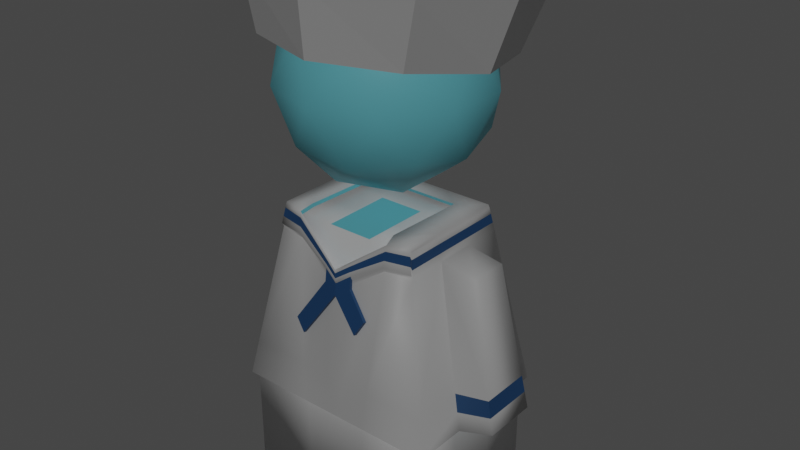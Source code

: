 # Source: sailor.blend  (saved by Blender 3.5.10; exported with 4.5.12 LTS)
import bpy
from mathutils import Matrix  # noqa: F401  (used for matrix-valued properties, if any)

bpy.ops.wm.read_factory_settings(use_empty=True)
scene = bpy.context.scene
scene.name = 'Scene'

# ---- collections
col_collection = bpy.data.collections.new('Collection'); scene.collection.children.link(col_collection)

# ---- materials (node trees are filled in below, after node groups)
mat_base = bpy.data.materials.new('Base')
mat_base.alpha_threshold = 0.0
mat_base.use_transparent_shadow = False
mat_base.roughness = 0.5
mat_base.line_color = (0.0, 0.0, 0.0, 1.0)
mat_undershirt = bpy.data.materials.new('Undershirt')
mat_undershirt.use_transparent_shadow = False
mat_overshirt = bpy.data.materials.new('Overshirt')
mat_overshirt.use_transparent_shadow = False
mat_tie = bpy.data.materials.new('Tie')
mat_tie.use_transparent_shadow = False

# ---- material node trees
mat_base.use_nodes = True; mat_base.node_tree.nodes.clear()
_N = mat_base.node_tree.nodes; _L = mat_base.node_tree.links
n0 = _N.new('ShaderNodeOutputMaterial'); n0.name = 'Material Output'; n0.location = (300, 300)
n1 = _N.new('ShaderNodeBsdfPrincipled'); n1.name = 'Principled BSDF'; n1.location = (10, 300)
n1.distribution = 'GGX'
n1.subsurface_method = 'RANDOM_WALK_SKIN'
n1.inputs[0].default_value = (0.1849, 0.6892, 0.8, 1.0)
n1.inputs[3].default_value = 1.45
n1.inputs[27].default_value = (0.0, 0.0, 0.0, 1.0)
n1.inputs[28].default_value = 1.0
_L.new(n1.outputs[0], n0.inputs[0])
n0.is_active_output = True
mat_undershirt.use_nodes = True; mat_undershirt.node_tree.nodes.clear()
_N = mat_undershirt.node_tree.nodes; _L = mat_undershirt.node_tree.links
n0 = _N.new('ShaderNodeBsdfPrincipled'); n0.name = 'Principled BSDF'; n0.location = (10, 300)
n0.distribution = 'GGX'
n0.subsurface_method = 'RANDOM_WALK_SKIN'
n0.inputs[3].default_value = 1.45
n0.inputs[27].default_value = (0.0, 0.0, 0.0, 1.0)
n0.inputs[28].default_value = 1.0
n1 = _N.new('ShaderNodeOutputMaterial'); n1.name = 'Material Output'; n1.location = (300, 300)
_L.new(n0.outputs[0], n1.inputs[0])
n1.is_active_output = True
mat_overshirt.use_nodes = True; mat_overshirt.node_tree.nodes.clear()
_N = mat_overshirt.node_tree.nodes; _L = mat_overshirt.node_tree.links
n0 = _N.new('ShaderNodeBsdfPrincipled'); n0.name = 'Principled BSDF'; n0.location = (10, 300)
n0.distribution = 'GGX'
n0.subsurface_method = 'RANDOM_WALK_SKIN'
n0.inputs[0].default_value = (0.6038, 0.6038, 0.6038, 1.0)
n0.inputs[3].default_value = 1.45
n0.inputs[27].default_value = (0.0, 0.0, 0.0, 1.0)
n0.inputs[28].default_value = 1.0
n1 = _N.new('ShaderNodeOutputMaterial'); n1.name = 'Material Output'; n1.location = (300, 300)
_L.new(n0.outputs[0], n1.inputs[0])
n1.is_active_output = True
mat_tie.use_nodes = True; mat_tie.node_tree.nodes.clear()
_N = mat_tie.node_tree.nodes; _L = mat_tie.node_tree.links
n0 = _N.new('ShaderNodeBsdfPrincipled'); n0.name = 'Principled BSDF'; n0.location = (10, 300)
n0.distribution = 'GGX'
n0.subsurface_method = 'RANDOM_WALK_SKIN'
n0.inputs[0].default_value = (0.02057, 0.08786, 0.2266, 1.0)
n0.inputs[3].default_value = 1.45
n0.inputs[27].default_value = (0.0, 0.0, 0.0, 1.0)
n0.inputs[28].default_value = 1.0
n1 = _N.new('ShaderNodeOutputMaterial'); n1.name = 'Material Output'; n1.location = (300, 300)
_L.new(n0.outputs[0], n1.inputs[0])
n1.is_active_output = True

# ---- world
world_world = bpy.data.worlds.new('World'); scene.world = world_world
world_world.use_nodes = True; world_world.node_tree.nodes.clear()
_N = world_world.node_tree.nodes; _L = world_world.node_tree.links
n0 = _N.new('ShaderNodeOutputWorld'); n0.name = 'World Output'; n0.location = (300, 300)
n1 = _N.new('ShaderNodeBackground'); n1.name = 'Background'; n1.location = (10, 300)
n1.inputs[0].default_value = (0.05088, 0.05088, 0.05088, 1.0)
_L.new(n1.outputs[0], n0.inputs[0])
n0.is_active_output = True
world_world.color = (0.05088, 0.05088, 0.05088)
world_world.use_sun_shadow = False
world_world.sun_shadow_jitter_overblur = 0.0

# ---- lights
light_sun = bpy.data.lights.new('Sun', 'SUN')
light_sun.transmission_factor = 0.0
light_sun.use_shadow = False
light_sun.energy = 1.0

# ---- meshes
me_cube = bpy.data.meshes.new('Cube')
me_cube.from_pydata([(0.3, 0.2324, 0.3), (0.3, 0.2324, -1.49e-08), (0.3, -0.2324, 0.3), (0.3, -0.2324, -1.49e-08), (-0.3, 0.2324, 0.3), (-0.3, 0.2324, -1.49e-08), (-0.3, -0.2324, 0.3), (-0.3, -0.2324, -1.49e-08), (0.2025, 0.1588, 0.8165), (0.2025, -0.155, 0.8165), (-0.2025, 0.1588, 0.8165), (-0.2025, -0.155, 0.8165), (-9.934e-10, 3.477e-09, 0.9), (0.2171, -0.1577, 1.066), (-0.08292, -0.2552, 1.066), (-0.2683, 3.477e-09, 1.066), (-0.08292, 0.2552, 1.066), (0.2171, 0.1577, 1.066), (0.08292, -0.2552, 1.334), (-0.2171, -0.1577, 1.334), (-0.2171, 0.1577, 1.334), (0.08292, 0.2552, 1.334), (0.2683, 3.477e-09, 1.334), (-9.934e-10, 3.477e-09, 1.5), (-0.04874, -0.15, 0.9448), (0.1276, -0.0927, 0.9448), (0.07886, -0.2427, 1.042), (0.2552, 3.477e-09, 1.042), (0.1276, 0.0927, 0.9448), (-0.1577, 3.477e-09, 0.9448), (-0.2065, -0.15, 1.042), (-0.04874, 0.15, 0.9448), (-0.2065, 0.15, 1.042), (0.07886, 0.2427, 1.042), (0.2853, -0.0927, 1.2), (0.2853, 0.0927, 1.2), (-9.934e-10, -0.3, 1.2), (0.1763, -0.2427, 1.2), (-0.2853, -0.0927, 1.2), (-0.1763, -0.2427, 1.2), (-0.1763, 0.2427, 1.2), (-0.2853, 0.0927, 1.2), (0.1763, 0.2427, 1.2), (-9.934e-10, 0.3, 1.2), (0.2065, -0.15, 1.358), (-0.07886, -0.2427, 1.358), (-0.2552, 3.477e-09, 1.358), (-0.07886, 0.2427, 1.358), (0.2065, 0.15, 1.358), (0.04874, -0.15, 1.455), (0.1577, 3.477e-09, 1.455), (-0.1276, -0.0927, 1.455), (-0.1276, 0.0927, 1.455), (0.04874, 0.15, 1.455), (-0.1415, -0.14, 0.838), (-0.1415, 0.1116, 0.8311), (0.1415, -0.14, 0.838), (0.1415, 0.1116, 0.8311), (-0.2139, 0.05721, 0.8311), (-0.2139, -0.05327, 0.8311), (0.2139, -0.05327, 0.8311), (0.2139, 0.05721, 0.8311), (-0.3169, 0.08184, 0.2855), (-0.3169, -0.08184, 0.2855), (0.3169, -0.08184, 0.2855), (0.3169, 0.08184, 0.2855), (0.0713, 0.1677, 0.8311), (-0.0713, 0.1677, 0.8311), (-0.1494, -0.1769, 0.8271), (0.1494, -0.1769, 0.8271), (0.1056, 0.2455, 0.2855), (-0.1056, 0.2455, 0.2855), (-0.1056, -0.2455, 0.2855), (0.1056, -0.2455, 0.2855), (-0.2139, -0.1637, 0.8311), (-0.2139, 0.1677, 0.8311), (0.2139, -0.1637, 0.8311), (0.2139, 0.1677, 0.8311), (-0.3169, -0.2455, 0.2855), (-0.3169, 0.2455, 0.2855), (0.3169, -0.2455, 0.2855), (0.3169, 0.2455, 0.2855), (0.1, 0.2324, -1.49e-08), (-0.1, 0.2324, -1.49e-08), (0.1, -0.2324, 0.3), (-0.1, -0.2324, 0.3), (-0.1, -0.2324, -1.49e-08), (0.1, -0.2324, -1.49e-08), (-0.1, 0.2324, 0.3), (0.1, 0.2324, 0.3), (0.0675, -0.155, 0.8165), (-0.0675, -0.155, 0.8165), (-0.0675, 0.1588, 0.8165), (0.0675, 0.1588, 0.8165), (-0.3, 0.07748, -1.49e-08), (-0.3, -0.07748, -1.49e-08), (0.3, 0.07748, 0.3), (0.3, -0.07748, 0.3), (-0.3, -0.07748, 0.3), (-0.3, 0.07748, 0.3), (0.3, -0.07748, -1.49e-08), (0.3, 0.07748, -1.49e-08), (0.2025, 0.05417, 0.8165), (0.2025, -0.05043, 0.8165), (-0.2025, -0.05043, 0.8165), (-0.2025, 0.05417, 0.8165), (0.0675, 0.05417, 0.8165), (0.0675, -0.05043, 0.8165), (-0.0675, 0.05417, 0.8165), (-0.0675, -0.05043, 0.8165), (-0.1, 0.07748, -1.49e-08), (-0.1, -0.07748, -1.49e-08), (0.1, 0.07748, -1.49e-08), (0.1, -0.07748, -1.49e-08), (4.371e-19, -0.2089, 0.717), (-7.451e-09, -0.2455, 0.2855), (0.2262, 0.06015, 0.766), (0.2262, -0.05667, 0.766), (-0.2262, -0.05667, 0.766), (-0.2262, 0.06015, 0.766), (-0.07539, 0.177, 0.766), (0.07539, 0.177, 0.766), (0.1442, -0.1851, 0.7625), (-0.1442, -0.1851, 0.7625), (-0.2262, -0.1735, 0.766), (-0.2262, 0.177, 0.766), (0.2262, -0.1735, 0.766), (0.2262, 0.177, 0.766), (-8.885e-10, -0.2133, 0.6656), (-0.2139, -0.05327, 0.8311), (-0.1415, -0.14, 0.838), (-0.2139, 0.05721, 0.8311), (-0.1415, 0.1116, 0.8311), (0.1415, -0.14, 0.838), (0.2139, -0.05327, 0.8311), (0.1415, 0.1116, 0.8311), (0.2139, 0.05721, 0.8311), (-0.0713, 0.1677, 0.8311), (0.0713, 0.1677, 0.8311), (-0.2139, -0.1637, 0.8311), (0.2139, 0.1677, 0.8311), (-0.1494, -0.1769, 0.8271), (0.1494, -0.1769, 0.8271), (0.1442, -0.1851, 0.7625), (-0.1442, -0.1851, 0.7625), (-0.2139, 0.1677, 0.8311), (4.371e-19, -0.2089, 0.717), (0.2139, -0.1637, 0.8311), (0.004284, -0.2114, 0.6788), (-0.2262, -0.1735, 0.766), (0.2262, -0.1735, 0.766), (-0.2139, -0.0597, 0.843), (-0.1415, -0.1465, 0.85), (-0.2139, 0.05078, 0.843), (-0.1415, 0.1051, 0.843), (0.1415, -0.1465, 0.85), (0.2139, -0.0597, 0.843), (0.1415, 0.1051, 0.843), (0.2139, 0.05078, 0.843), (-0.0713, 0.1613, 0.843), (0.0713, 0.1613, 0.843), (-0.2139, -0.1702, 0.843), (0.2139, 0.1613, 0.843), (-0.1494, -0.1834, 0.8391), (0.1494, -0.1834, 0.8391), (0.1442, -0.1915, 0.7745), (-0.1442, -0.1915, 0.7745), (-0.2139, 0.1613, 0.843), (4.371e-19, -0.2153, 0.729), (0.2139, -0.1702, 0.843), (0.004284, -0.2194, 0.6936), (-0.2262, -0.1799, 0.778), (0.2262, -0.1799, 0.778), (-0.2362, -0.223, 1.318), (-0.2751, -0.2296, 1.496), (-0.2362, 0.2442, 1.248), (-0.2751, 0.3145, 1.414), (0.2362, -0.223, 1.318), (0.2751, -0.2296, 1.496), (0.2362, 0.2442, 1.248), (0.2751, 0.3145, 1.414), (9.722e-18, 0.3154, 1.225), (-1.673e-17, 0.4001, 1.406), (8.178e-18, -0.2976, 1.318), (-1.853e-17, -0.3138, 1.514), (-0.31, 0.008927, 1.272), (-0.361, 0.04316, 1.46), (0.31, 0.008927, 1.272), (0.361, 0.04316, 1.46), (-4.704e-18, 0.0444, 1.518), (8.95e-18, 0.008927, 1.272), (0.03795, -0.2008, 0.745), (0.02682, -0.2455, 0.2855), (0.03662, -0.2061, 0.6902), (0.03795, -0.2008, 0.745), (0.04988, -0.2025, 0.7094), (0.03795, -0.2072, 0.7569), (0.04988, -0.2105, 0.7243), (-0.03242, -0.202, 0.7409), (-0.02292, -0.2455, 0.2855), (-0.03129, -0.2071, 0.6866), (-0.03242, -0.202, 0.7409), (-0.03467, -0.2038, 0.705), (-0.03242, -0.2084, 0.7529), (-0.03467, -0.2118, 0.7198), (0.004284, -0.2112, 0.6788), (0.004284, -0.2176, 0.6936), (0.04988, -0.2041, 0.7094), (0.04988, -0.2105, 0.7243), (-0.03467, -0.2051, 0.705), (-0.03467, -0.2115, 0.7198), (0.04988, -0.2056, 0.6841), (0.004284, -0.2127, 0.6535), (0.04988, -0.2153, 0.6868), (0.004284, -0.2225, 0.6561), (-0.03467, -0.2066, 0.6797), (-0.03467, -0.2164, 0.6823), (-0.107, -0.2234, 0.4991), (-0.1072, -0.2331, 0.5014), (-0.1374, -0.216, 0.5345), (-0.1376, -0.2258, 0.5368), (0.1026, -0.2112, 0.607), (0.07437, -0.219, 0.5601), (0.1017, -0.2209, 0.6096), (0.07338, -0.2287, 0.5626), (0.2222, 0.05921, 0.7869), (0.2222, -0.05558, 0.7869), (-0.2222, -0.05558, 0.7869), (-0.2222, 0.05921, 0.7869), (-0.07407, 0.174, 0.7869), (0.07407, 0.174, 0.7869), (-0.2222, 0.174, 0.7869), (0.2222, 0.174, 0.7869), (-0.2222, -0.1704, 0.7869), (0.2222, -0.1704, 0.7869), (-0.2222, -0.1704, 0.7869), (0.2222, -0.1704, 0.7869), (0.1459, -0.1889, 0.7952), (-0.1459, -0.1889, 0.7952), (0.002907, -0.2181, 0.705), (-0.2222, -0.1768, 0.7989), (0.2222, -0.1768, 0.7989), (0.04605, -0.2095, 0.7348), (-0.03395, -0.2107, 0.7304), (0.2173, 0.05803, 0.813), (0.2173, -0.05421, 0.813), (-0.2173, -0.05421, 0.813), (-0.2173, 0.05803, 0.813), (-0.07243, 0.1703, 0.813), (0.07243, 0.1703, 0.813), (-0.2173, 0.1703, 0.813), (0.2173, 0.1703, 0.813), (0.148, -0.1856, 0.8211), (-0.148, -0.1856, 0.8211), (0.001191, -0.2165, 0.7191), (0.04127, -0.2081, 0.7479), (-0.03305, -0.2093, 0.7437), (-0.2173, -0.1665, 0.813), (0.2173, -0.1665, 0.813), (-0.2173, -0.1665, 0.813), (0.2173, -0.1665, 0.813), (-0.2173, -0.1729, 0.8249), (0.2173, -0.1729, 0.8249), (-0.416, -0.08184, 0.3231), (-0.416, 0.08184, 0.3231), (0.4254, 0.08184, 0.3231), (0.4254, -0.08184, 0.3231), (0.3347, 0.06015, 0.7477), (0.3347, -0.05667, 0.7477), (-0.3252, -0.05667, 0.7477), (-0.3252, 0.06015, 0.7477), (-0.296, -0.229, 0.396), (0.296, -0.229, 0.396), (0.296, 0.07685, 0.396), (0.296, -0.07605, 0.396), (-0.296, -0.07605, 0.396), (-0.296, 0.07685, 0.396), (-0.09867, 0.2298, 0.396), (0.09867, 0.2298, 0.396), (0.1145, -0.2316, 0.3952), (-0.1145, -0.2316, 0.3952), (-0.296, 0.2298, 0.396), (0.296, 0.2298, 0.396), (-5.942e-09, -0.2381, 0.3729), (0.02908, -0.2365, 0.3785), (-0.02484, -0.2367, 0.3777), (0.4046, 0.07685, 0.4207), (0.4046, -0.07605, 0.4207), (-0.3951, -0.07605, 0.4207), (-0.3951, 0.07685, 0.4207), (-0.3064, -0.2372, 0.3407), (0.3064, -0.2372, 0.3407), (0.3064, 0.07934, 0.3407), (0.3064, -0.07894, 0.3407), (-0.3064, -0.07894, 0.3407), (-0.3064, 0.07934, 0.3407), (-0.1021, 0.2376, 0.3407), (0.1021, 0.2376, 0.3407), (0.1101, -0.2386, 0.3403), (-0.1101, -0.2386, 0.3403), (-0.3064, 0.2376, 0.3407), (0.3064, 0.2376, 0.3407), (-6.696e-09, -0.2418, 0.3292), (0.02795, -0.241, 0.332), (-0.02388, -0.2411, 0.3316), (0.415, 0.07934, 0.3719), (0.415, -0.07894, 0.3719), (-0.4055, -0.07894, 0.3719), (-0.4055, 0.07934, 0.3719)], [], [(96, 0, 8, 102), (86, 85, 6, 7), (94, 99, 4, 5), (113, 100, 3, 87), (100, 97, 2, 3), (82, 89, 0, 1), (109, 104, 11, 91), (88, 4, 10, 92), (84, 2, 9, 90), (98, 6, 11, 104), (12, 25, 24), (13, 25, 27), (12, 24, 29), (12, 29, 31), (12, 31, 28), (13, 27, 34), (14, 26, 36), (15, 30, 38), (16, 32, 40), (17, 33, 42), (13, 34, 37), (14, 36, 39), (15, 38, 41), (16, 40, 43), (17, 42, 35), (18, 44, 49), (19, 45, 51), (20, 46, 52), (21, 47, 53), (22, 48, 50), (50, 53, 23), (50, 48, 53), (48, 21, 53), (53, 52, 23), (53, 47, 52), (47, 20, 52), (52, 51, 23), (52, 46, 51), (46, 19, 51), (51, 49, 23), (51, 45, 49), (45, 18, 49), (49, 50, 23), (49, 44, 50), (44, 22, 50), (35, 48, 22), (35, 42, 48), (42, 21, 48), (43, 47, 21), (43, 40, 47), (40, 20, 47), (41, 46, 20), (41, 38, 46), (38, 19, 46), (39, 45, 19), (39, 36, 45), (36, 18, 45), (37, 44, 18), (37, 34, 44), (34, 22, 44), (42, 43, 21), (42, 33, 43), (33, 16, 43), (40, 41, 20), (40, 32, 41), (32, 15, 41), (38, 39, 19), (38, 30, 39), (30, 14, 39), (36, 37, 18), (36, 26, 37), (26, 13, 37), (34, 35, 22), (34, 27, 35), (27, 17, 35), (28, 33, 17), (28, 31, 33), (31, 16, 33), (31, 32, 16), (31, 29, 32), (29, 15, 32), (29, 30, 15), (29, 24, 30), (24, 14, 30), (27, 28, 17), (27, 25, 28), (25, 12, 28), (24, 26, 14), (24, 25, 26), (25, 13, 26), (245, 244, 61, 60), (258, 245, 60, 76), (59, 74, 139, 129), (68, 54, 130, 141), (247, 246, 59, 58), (250, 247, 58, 75), (124, 123, 144, 149), (67, 75, 145, 137), (58, 59, 129, 131), (258, 76, 147, 260), (249, 248, 67, 66), (251, 249, 66, 77), (66, 67, 137, 138), (122, 126, 150, 143), (246, 257, 74, 59), (76, 60, 134, 147), (248, 250, 75, 67), (57, 56, 133, 135), (244, 251, 77, 61), (6, 85, 91, 11), (85, 84, 90, 91), (0, 89, 93, 8), (89, 88, 92, 93), (103, 107, 90, 9), (107, 109, 91, 90), (5, 4, 88, 83), (83, 88, 89, 82), (95, 111, 86, 7), (111, 113, 87, 86), (3, 2, 84, 87), (87, 84, 85, 86), (83, 82, 112, 110), (110, 112, 113, 111), (5, 83, 110, 94), (94, 110, 111, 95), (93, 92, 108, 106), (106, 108, 109, 107), (8, 93, 106, 102), (102, 106, 107, 103), (4, 99, 105, 10), (99, 98, 104, 105), (92, 10, 105, 108), (108, 105, 104, 109), (1, 0, 96, 101), (101, 96, 97, 100), (82, 1, 101, 112), (112, 101, 100, 113), (7, 6, 98, 95), (95, 98, 99, 94), (2, 97, 103, 9), (97, 96, 102, 103), (233, 124, 149, 235), (285, 283, 128, 200), (273, 282, 127, 116), (277, 281, 125, 120), (279, 272, 126, 122), (275, 271, 124, 118), (271, 280, 123, 124), (284, 279, 122, 193), (282, 278, 121, 127), (278, 277, 120, 121), (281, 276, 119, 125), (275, 118, 269, 288), (272, 274, 117, 126), (64, 65, 265, 266), (133, 142, 164, 155), (140, 138, 160, 162), (260, 147, 169, 262), (141, 130, 152, 163), (130, 132, 154, 152), (235, 149, 171, 240), (136, 140, 162, 158), (201, 141, 163, 203), (132, 135, 157, 154), (134, 136, 158, 156), (137, 145, 167, 159), (198, 68, 141, 201), (193, 122, 143, 195), (56, 69, 142, 133), (191, 114, 146, 194), (60, 61, 136, 134), (55, 57, 135, 132), (200, 128, 148, 202), (61, 77, 140, 136), (54, 55, 132, 130), (77, 66, 138, 140), (75, 58, 131, 145), (154, 153, 151, 152), (159, 167, 153, 154), (158, 157, 155, 156), (162, 160, 157, 158), (160, 159, 154, 157), (156, 155, 164, 169), (255, 252, 164, 196), (261, 253, 163, 161), (252, 262, 169, 164), (152, 151, 161, 163), (256, 254, 168, 203), (135, 133, 155, 157), (145, 131, 153, 167), (143, 150, 172, 165), (147, 134, 156, 169), (149, 144, 166, 171), (131, 129, 151, 153), (138, 137, 159, 160), (195, 143, 165, 197), (129, 139, 161, 151), (194, 146, 168, 196), (185, 186, 176, 175), (181, 182, 180, 179), (187, 188, 178, 177), (183, 184, 174, 173), (190, 187, 177, 183), (189, 186, 174, 184), (188, 189, 184, 178), (185, 190, 183, 173), (177, 178, 184, 183), (175, 176, 182, 181), (175, 181, 190, 185), (180, 182, 189, 188), (182, 176, 186, 189), (181, 179, 187, 190), (179, 180, 188, 187), (173, 174, 186, 185), (142, 194, 196, 164), (254, 255, 196, 168), (69, 191, 194, 142), (128, 193, 195, 148), (283, 284, 193, 128), (144, 202, 204, 166), (253, 256, 203, 163), (123, 200, 202, 144), (114, 198, 201, 146), (146, 201, 203, 168), (280, 285, 200, 123), (202, 148, 170, 204), (148, 195, 197, 170), (205, 207, 211, 212), (209, 205, 212, 215), (215, 212, 217, 219), (214, 212, 222, 224), (208, 206, 214, 213), (210, 209, 215, 216), (206, 210, 216, 214), (207, 208, 213, 211), (219, 217, 218, 220), (212, 214, 218, 217), (214, 216, 220, 218), (216, 215, 219, 220), (222, 221, 223, 224), (212, 211, 221, 222), (211, 213, 223, 221), (213, 214, 224, 223), (166, 204, 243, 238), (170, 197, 242, 239), (204, 170, 239, 243), (165, 172, 241, 237), (171, 166, 238, 240), (197, 165, 237, 242), (259, 235, 240, 261), (150, 236, 241, 172), (257, 233, 235, 259), (116, 127, 232, 225), (120, 125, 231, 229), (118, 124, 233, 227), (127, 121, 230, 232), (121, 120, 229, 230), (126, 234, 236, 150), (125, 119, 228, 231), (119, 118, 227, 228), (126, 117, 226, 234), (117, 116, 225, 226), (74, 257, 259, 139), (139, 259, 261, 161), (238, 243, 256, 253), (239, 242, 255, 254), (243, 239, 254, 256), (237, 241, 262, 252), (240, 238, 253, 261), (242, 237, 252, 255), (236, 260, 262, 241), (225, 232, 251, 244), (229, 231, 250, 248), (227, 233, 257, 246), (232, 230, 249, 251), (230, 229, 248, 249), (234, 258, 260, 236), (231, 228, 247, 250), (228, 227, 246, 247), (234, 226, 245, 258), (226, 225, 244, 245), (289, 288, 269, 270), (287, 286, 267, 268), (62, 63, 263, 264), (273, 116, 267, 286), (116, 117, 268, 267), (295, 62, 264, 308), (118, 119, 270, 269), (293, 64, 266, 306), (117, 274, 287, 268), (119, 276, 289, 270), (292, 273, 286, 305), (306, 305, 286, 287), (308, 307, 288, 289), (299, 304, 285, 280), (302, 303, 284, 283), (291, 293, 274, 272), (294, 275, 288, 307), (300, 295, 276, 281), (297, 296, 277, 278), (301, 297, 278, 282), (303, 298, 279, 284), (290, 299, 280, 271), (294, 290, 271, 275), (298, 291, 272, 279), (296, 300, 281, 277), (292, 301, 282, 273), (304, 302, 283, 285), (199, 115, 302, 304), (65, 81, 301, 292), (71, 79, 300, 296), (73, 80, 291, 298), (63, 78, 290, 294), (78, 72, 299, 290), (192, 73, 298, 303), (81, 70, 297, 301), (70, 71, 296, 297), (79, 62, 295, 300), (63, 294, 307, 263), (80, 64, 293, 291), (115, 192, 303, 302), (72, 199, 304, 299), (264, 263, 307, 308), (266, 265, 305, 306), (65, 292, 305, 265), (274, 293, 306, 287), (276, 295, 308, 289)])
me_cube.polygons.foreach_set('use_smooth', [1, 1, 1, 0, 1, 1, 1, 1, 1, 1, 1, 1, 1, 1, 1, 1, 1, 1, 1, 1, 1, 1, 1, 1, 1, 1, 1, 1, 1, 1, 1, 1, 1, 1, 1, 1, 1, 1, 1, 1, 1, 1, 1, 1, 1, 1, 1, 1, 1, 1, 1, 1, 1, 1, 1, 1, 1, 1, 1, 1, 1, 1, 1, 1, 1, 1, 1, 1, 1, 1, 1, 1, 1, 1, 1, 1, 1, 1, 1, 1, 1, 1, 1, 1, 1, 1, 1, 1, 1, 1, 1, 1, 1, 0, 1, 1, 1, 1, 1, 1, 1, 1, 1, 1, 1, 1, 1, 0, 1, 1, 1, 1, 1, 1, 0, 1, 1, 0, 0, 1, 1, 0, 0, 0, 0, 1, 0, 1, 1, 1, 1, 1, 1, 1, 1, 0, 0, 1, 1, 1, 1, 1, 1, 1, 1, 1, 1, 1, 1, 1, 1, 1, 1, 1, 0, 0, 1, 1, 0, 0, 1, 1, 0, 0, 1, 1, 0, 1, 0, 0, 1, 0, 1, 1, 0, 1, 1, 1, 1, 1, 1, 1, 1, 1, 1, 1, 1, 1, 0, 1, 1, 1, 1, 1, 1, 1, 1, 0, 0, 0, 0, 0, 1, 1, 1, 1, 0, 0, 1, 1, 1, 1, 0, 0, 0, 1, 0, 1, 1, 1, 1, 1, 0, 0, 1, 1, 1, 0, 0, 0, 0, 0, 0, 0, 0, 0, 0, 0, 0, 0, 0, 0, 0, 1, 1, 1, 1, 1, 1, 0, 1, 0, 1, 1, 1, 1, 1, 1, 1, 1, 1, 1, 1, 1, 0, 0, 0, 0, 0, 0, 0, 0, 0, 0, 0, 0, 0, 0, 0, 0, 0, 1, 1, 0, 1, 1, 1, 1, 1, 1, 1, 0, 0, 0, 1, 1, 1, 0, 1, 1, 1, 1, 1, 1, 1, 1, 1, 1, 1, 1, 1, 1, 1, 1, 1, 1, 1, 1, 1, 1, 1, 1, 1, 1, 1, 0, 0])
me_cube.polygons.foreach_set('material_index', [1, 1, 1, 0, 1, 1, 1, 1, 1, 1, 0, 0, 0, 0, 0, 0, 0, 0, 0, 0, 0, 0, 0, 0, 0, 0, 0, 0, 0, 0, 0, 0, 0, 0, 0, 0, 0, 0, 0, 0, 0, 0, 0, 0, 0, 0, 0, 0, 0, 0, 0, 0, 0, 0, 0, 0, 0, 0, 0, 0, 0, 0, 0, 0, 0, 0, 0, 0, 0, 0, 0, 0, 0, 0, 0, 0, 0, 0, 0, 0, 0, 0, 0, 0, 0, 0, 0, 0, 0, 0, 2, 2, 2, 0, 2, 2, 2, 2, 2, 2, 2, 2, 2, 2, 2, 2, 2, 0, 2, 1, 1, 1, 1, 1, 0, 1, 1, 0, 0, 1, 1, 0, 0, 0, 0, 1, 0, 1, 1, 1, 1, 1, 1, 1, 1, 0, 0, 1, 1, 1, 1, 2, 2, 2, 2, 2, 2, 2, 2, 2, 2, 2, 2, 2, 0, 0, 2, 2, 0, 0, 2, 2, 0, 0, 2, 2, 0, 2, 0, 0, 2, 0, 2, 2, 0, 2, 2, 2, 2, 2, 2, 2, 2, 2, 2, 2, 2, 2, 0, 2, 2, 2, 2, 2, 2, 2, 2, 0, 2, 2, 2, 2, 2, 2, 2, 2, 2, 2, 2, 2, 2, 2, 2, 2, 0, 2, 0, 2, 2, 2, 2, 2, 0, 0, 2, 2, 2, 3, 3, 3, 3, 3, 3, 3, 3, 3, 3, 3, 3, 3, 3, 3, 3, 2, 2, 2, 2, 2, 2, 3, 2, 3, 2, 2, 2, 2, 2, 2, 2, 2, 2, 2, 2, 2, 3, 3, 3, 3, 3, 3, 3, 3, 3, 3, 3, 3, 3, 3, 3, 3, 3, 2, 2, 0, 2, 2, 2, 2, 2, 2, 2, 3, 3, 3, 2, 2, 2, 3, 2, 2, 2, 2, 2, 2, 2, 2, 2, 2, 2, 2, 2, 2, 2, 2, 2, 2, 2, 2, 2, 2, 2, 2, 2, 2, 2, 3, 3])
_uv = me_cube.uv_layers.new(name='UVMap')
_uv.uv.foreach_set('vector', [0.625, 0.5833, 0.625, 0.5, 0.625, 0.5, 0.625, 0.5833, 0.375, 0.9167, 0.625, 0.9167, 0.625, 1.0, 0.375, 1.0, 0.375, 0.1667, 0.625, 0.1667, 0.625, 0.25, 0.375, 0.25, 0.2917, 0.6667, 0.375, 0.6667, 0.375, 0.75, 0.2917, 0.75, 0.375, 0.6667, 0.625, 0.6667, 0.625, 0.75, 0.375, 0.75, 0.375, 0.4167, 0.625, 0.4167, 0.625, 0.5, 0.375, 0.5, 0.7917, 0.6667, 0.875, 0.6667, 0.875, 0.75, 0.7917, 0.75, 0.625, 0.3333, 0.625, 0.25, 0.625, 0.25, 0.625, 0.3333, 0.625, 0.8333, 0.625, 0.75, 0.625, 0.75, 0.625, 0.8333, 0.625, 0.08333, 0.625, 0.0, 0.625, 0.0, 0.625, 0.08333, 0.1818, 0.0, 0.2273, 0.07873, 0.1364, 0.07873, 0.2727, 0.1575, 0.3182, 0.07873, 0.3636, 0.1575, 0.9091, 0.0, 0.9545, 0.07873, 0.8636, 0.07873, 0.7273, 0.0, 0.7727, 0.07873, 0.6818, 0.07873, 0.5455, 0.0, 0.5909, 0.07873, 0.5, 0.07873, 0.2727, 0.1575, 0.3636, 0.1575, 0.3182, 0.2362, 0.09091, 0.1575, 0.1818, 0.1575, 0.1364, 0.2362, 0.8182, 0.1575, 0.9091, 0.1575, 0.8636, 0.2362, 0.6364, 0.1575, 0.7273, 0.1575, 0.6818, 0.2362, 0.4545, 0.1575, 0.5455, 0.1575, 0.5, 0.2362, 0.2727, 0.1575, 0.3182, 0.2362, 0.2273, 0.2362, 0.09091, 0.1575, 0.1364, 0.2362, 0.04546, 0.2362, 0.8182, 0.1575, 0.8636, 0.2362, 0.7727, 0.2362, 0.6364, 0.1575, 0.6818, 0.2362, 0.5909, 0.2362, 0.4545, 0.1575, 0.5, 0.2362, 0.4091, 0.2362, 0.1818, 0.3149, 0.2727, 0.3149, 0.2273, 0.3937, 0.0, 0.3149, 0.09091, 0.3149, 0.04546, 0.3937, 0.7273, 0.3149, 0.8182, 0.3149, 0.7727, 0.3937, 0.5455, 0.3149, 0.6364, 0.3149, 0.5909, 0.3937, 0.3636, 0.3149, 0.4545, 0.3149, 0.4091, 0.3937, 0.4091, 0.3937, 0.5, 0.3937, 0.4545, 0.4724, 0.4091, 0.3937, 0.4545, 0.3149, 0.5, 0.3937, 0.4545, 0.3149, 0.5455, 0.3149, 0.5, 0.3937, 0.5909, 0.3937, 0.6818, 0.3937, 0.6364, 0.4724, 0.5909, 0.3937, 0.6364, 0.3149, 0.6818, 0.3937, 0.6364, 0.3149, 0.7273, 0.3149, 0.6818, 0.3937, 0.7727, 0.3937, 0.8636, 0.3937, 0.8182, 0.4724, 0.7727, 0.3937, 0.8182, 0.3149, 0.8636, 0.3937, 0.8182, 0.3149, 0.9091, 0.3149, 0.8636, 0.3937, 0.04546, 0.3937, 0.1364, 0.3937, 0.09091, 0.4724, 0.04546, 0.3937, 0.09091, 0.3149, 0.1364, 0.3937, 0.09091, 0.3149, 0.1818, 0.3149, 0.1364, 0.3937, 0.2273, 0.3937, 0.3182, 0.3937, 0.2727, 0.4724, 0.2273, 0.3937, 0.2727, 0.3149, 0.3182, 0.3937, 0.2727, 0.3149, 0.3636, 0.3149, 0.3182, 0.3937, 0.4091, 0.2362, 0.4545, 0.3149, 0.3636, 0.3149, 0.4091, 0.2362, 0.5, 0.2362, 0.4545, 0.3149, 0.5, 0.2362, 0.5455, 0.3149, 0.4545, 0.3149, 0.5909, 0.2362, 0.6364, 0.3149, 0.5455, 0.3149, 0.5909, 0.2362, 0.6818, 0.2362, 0.6364, 0.3149, 0.6818, 0.2362, 0.7273, 0.3149, 0.6364, 0.3149, 0.7727, 0.2362, 0.8182, 0.3149, 0.7273, 0.3149, 0.7727, 0.2362, 0.8636, 0.2362, 0.8182, 0.3149, 0.8636, 0.2362, 0.9091, 0.3149, 0.8182, 0.3149, 0.04546, 0.2362, 0.09091, 0.3149, 0.0, 0.3149, 0.04546, 0.2362, 0.1364, 0.2362, 0.09091, 0.3149, 0.1364, 0.2362, 0.1818, 0.3149, 0.09091, 0.3149, 0.2273, 0.2362, 0.2727, 0.3149, 0.1818, 0.3149, 0.2273, 0.2362, 0.3182, 0.2362, 0.2727, 0.3149, 0.3182, 0.2362, 0.3636, 0.3149, 0.2727, 0.3149, 0.5, 0.2362, 0.5909, 0.2362, 0.5455, 0.3149, 0.5, 0.2362, 0.5455, 0.1575, 0.5909, 0.2362, 0.5455, 0.1575, 0.6364, 0.1575, 0.5909, 0.2362, 0.6818, 0.2362, 0.7727, 0.2362, 0.7273, 0.3149, 0.6818, 0.2362, 0.7273, 0.1575, 0.7727, 0.2362, 0.7273, 0.1575, 0.8182, 0.1575, 0.7727, 0.2362, 0.8636, 0.2362, 0.9545, 0.2362, 0.9091, 0.3149, 0.8636, 0.2362, 0.9091, 0.1575, 0.9545, 0.2362, 0.9091, 0.1575, 1.0, 0.1575, 0.9545, 0.2362, 0.1364, 0.2362, 0.2273, 0.2362, 0.1818, 0.3149, 0.1364, 0.2362, 0.1818, 0.1575, 0.2273, 0.2362, 0.1818, 0.1575, 0.2727, 0.1575, 0.2273, 0.2362, 0.3182, 0.2362, 0.4091, 0.2362, 0.3636, 0.3149, 0.3182, 0.2362, 0.3636, 0.1575, 0.4091, 0.2362, 0.3636, 0.1575, 0.4545, 0.1575, 0.4091, 0.2362, 0.5, 0.07873, 0.5455, 0.1575, 0.4545, 0.1575, 0.5, 0.07873, 0.5909, 0.07873, 0.5455, 0.1575, 0.5909, 0.07873, 0.6364, 0.1575, 0.5455, 0.1575, 0.6818, 0.07873, 0.7273, 0.1575, 0.6364, 0.1575, 0.6818, 0.07873, 0.7727, 0.07873, 0.7273, 0.1575, 0.7727, 0.07873, 0.8182, 0.1575, 0.7273, 0.1575, 0.8636, 0.07873, 0.9091, 0.1575, 0.8182, 0.1575, 0.8636, 0.07873, 0.9545, 0.07873, 0.9091, 0.1575, 0.9545, 0.07873, 1.0, 0.1575, 0.9091, 0.1575, 0.3636, 0.1575, 0.4091, 0.07873, 0.4545, 0.1575, 0.3636, 0.1575, 0.3182, 0.07873, 0.4091, 0.07873, 0.3182, 0.07873, 0.3636, 0.0, 0.4091, 0.07873, 0.1364, 0.07873, 0.1818, 0.1575, 0.09091, 0.1575, 0.1364, 0.07873, 0.2273, 0.07873, 0.1818, 0.1575, 0.2273, 0.07873, 0.2727, 0.1575, 0.1818, 0.1575, 0.625, 0.6667, 0.625, 0.5833, 0.625, 0.5833, 0.625, 0.6667, 0.625, 0.75, 0.625, 0.6667, 0.625, 0.6667, 0.625, 0.75, 0.625, 0.08333, 0.625, 0.0, 0.625, 0.0, 0.625, 0.08333, 0.0, 0.0, 0.0, 0.0, 0.0, 0.0, 0.0, 0.0, 0.625, 0.1667, 0.625, 0.08333, 0.625, 0.08333, 0.625, 0.1667, 0.625, 0.25, 0.625, 0.1667, 0.625, 0.1667, 0.625, 0.25, 0.625, 1.0, 0.625, 0.9167, 0.625, 0.9167, 0.625, 1.0, 0.625, 0.3333, 0.625, 0.25, 0.625, 0.25, 0.625, 0.3333, 0.625, 0.1667, 0.625, 0.08333, 0.625, 0.08333, 0.625, 0.1667, 0.625, 0.75, 0.625, 0.75, 0.625, 0.75, 0.625, 0.75, 0.625, 0.4167, 0.625, 0.3333, 0.625, 0.3333, 0.625, 0.4167, 0.625, 0.5, 0.625, 0.4167, 0.625, 0.4167, 0.625, 0.5, 0.625, 0.4167, 0.625, 0.3333, 0.625, 0.3333, 0.625, 0.4167, 0.625, 0.8333, 0.625, 0.75, 0.625, 0.75, 0.625, 0.8333, 0.625, 0.08333, 0.625, 0.0, 0.625, 0.0, 0.625, 0.08333, 0.625, 0.75, 0.625, 0.6667, 0.625, 0.6667, 0.625, 0.75, 0.625, 0.3333, 0.625, 0.25, 0.625, 0.25, 0.625, 0.3333, 0.0, 0.0, 0.0, 0.0, 0.0, 0.0, 0.0, 0.0, 0.625, 0.5833, 0.625, 0.5, 0.625, 0.5, 0.625, 0.5833, 0.625, 1.0, 0.625, 0.9167, 0.625, 0.9167, 0.625, 1.0, 0.625, 0.9167, 0.625, 0.8333, 0.625, 0.8333, 0.625, 0.9167, 0.625, 0.5, 0.625, 0.4167, 0.625, 0.4167, 0.625, 0.5, 0.625, 0.4167, 0.625, 0.3333, 0.625, 0.3333, 0.625, 0.4167, 0.625, 0.6667, 0.7083, 0.6667, 0.7083, 0.75, 0.625, 0.75, 0.7083, 0.6667, 0.7917, 0.6667, 0.7917, 0.75, 0.7083, 0.75, 0.375, 0.25, 0.625, 0.25, 0.625, 0.3333, 0.375, 0.3333, 0.375, 0.3333, 0.625, 0.3333, 0.625, 0.4167, 0.375, 0.4167, 0.125, 0.6667, 0.2083, 0.6667, 0.2083, 0.75, 0.125, 0.75, 0.2083, 0.6667, 0.2917, 0.6667, 0.2917, 0.75, 0.2083, 0.75, 0.375, 0.75, 0.625, 0.75, 0.625, 0.8333, 0.375, 0.8333, 0.375, 0.8333, 0.625, 0.8333, 0.625, 0.9167, 0.375, 0.9167, 0.2083, 0.5, 0.2917, 0.5, 0.2917, 0.5833, 0.2083, 0.5833, 0.2083, 0.5833, 0.2917, 0.5833, 0.2917, 0.6667, 0.2083, 0.6667, 0.125, 0.5, 0.2083, 0.5, 0.2083, 0.5833, 0.125, 0.5833, 0.125, 0.5833, 0.2083, 0.5833, 0.2083, 0.6667, 0.125, 0.6667, 0.7083, 0.5, 0.7917, 0.5, 0.7917, 0.5833, 0.7083, 0.5833, 0.7083, 0.5833, 0.7917, 0.5833, 0.7917, 0.6667, 0.7083, 0.6667, 0.625, 0.5, 0.7083, 0.5, 0.7083, 0.5833, 0.625, 0.5833, 0.625, 0.5833, 0.7083, 0.5833, 0.7083, 0.6667, 0.625, 0.6667, 0.625, 0.25, 0.625, 0.1667, 0.625, 0.1667, 0.625, 0.25, 0.625, 0.1667, 0.625, 0.08333, 0.625, 0.08333, 0.625, 0.1667, 0.7917, 0.5, 0.875, 0.5, 0.875, 0.5833, 0.7917, 0.5833, 0.7917, 0.5833, 0.875, 0.5833, 0.875, 0.6667, 0.7917, 0.6667, 0.375, 0.5, 0.625, 0.5, 0.625, 0.5833, 0.375, 0.5833, 0.375, 0.5833, 0.625, 0.5833, 0.625, 0.6667, 0.375, 0.6667, 0.2917, 0.5, 0.375, 0.5, 0.375, 0.5833, 0.2917, 0.5833, 0.2917, 0.5833, 0.375, 0.5833, 0.375, 0.6667, 0.2917, 0.6667, 0.375, 0.0, 0.625, 0.0, 0.625, 0.08333, 0.375, 0.08333, 0.375, 0.08333, 0.625, 0.08333, 0.625, 0.1667, 0.375, 0.1667, 0.625, 0.75, 0.625, 0.6667, 0.625, 0.6667, 0.625, 0.75, 0.625, 0.6667, 0.625, 0.5833, 0.625, 0.5833, 0.625, 0.6667, 0.625, 0.0, 0.625, 0.0, 0.625, 0.0, 0.625, 0.0, 0.625, 0.884, 0.625, 0.875, 0.625, 0.875, 0.625, 0.884, 0.625, 0.5833, 0.625, 0.5, 0.625, 0.5, 0.625, 0.5833, 0.625, 0.3333, 0.625, 0.25, 0.625, 0.25, 0.625, 0.3333, 0.625, 0.8333, 0.625, 0.75, 0.625, 0.75, 0.625, 0.8333, 0.625, 0.08333, 0.625, 0.0, 0.625, 0.0, 0.625, 0.08333, 0.625, 1.0, 0.625, 0.9167, 0.625, 0.9167, 0.625, 1.0, 0.625, 0.8644, 0.625, 0.8333, 0.625, 0.8333, 0.625, 0.8644, 0.625, 0.5, 0.625, 0.4167, 0.625, 0.4167, 0.625, 0.5, 0.625, 0.4167, 0.625, 0.3333, 0.625, 0.3333, 0.625, 0.4167, 0.625, 0.25, 0.625, 0.1667, 0.625, 0.1667, 0.625, 0.25, 0.625, 0.08333, 0.625, 0.08333, 0.625, 0.08333, 0.625, 0.08333, 0.625, 0.75, 0.625, 0.6667, 0.625, 0.6667, 0.625, 0.75, 0.0, 0.0, 0.0, 0.0, 0.0, 0.0, 0.0, 0.0, 0.0, 0.0, 0.0, 0.0, 0.0, 0.0, 0.0, 0.0, 0.625, 0.5, 0.625, 0.4167, 0.625, 0.4167, 0.625, 0.5, 0.625, 0.75, 0.625, 0.75, 0.625, 0.75, 0.625, 0.75, 0.0, 0.0, 0.0, 0.0, 0.0, 0.0, 0.0, 0.0, 0.0, 0.0, 0.0, 0.0, 0.0, 0.0, 0.0, 0.0, 0.625, 0.0, 0.625, 0.0, 0.625, 0.0, 0.625, 0.0, 0.625, 0.5833, 0.625, 0.5, 0.625, 0.5, 0.625, 0.5833, 0.0, 0.0, 0.0, 0.0, 0.0, 0.0, 0.0, 0.0, 0.0, 0.0, 0.0, 0.0, 0.0, 0.0, 0.0, 0.0, 0.625, 0.6667, 0.625, 0.5833, 0.625, 0.5833, 0.625, 0.6667, 0.625, 0.3333, 0.625, 0.25, 0.625, 0.25, 0.625, 0.3333, 0.0, 0.0, 0.0, 0.0, 0.0, 0.0, 0.0, 0.0, 0.625, 0.8644, 0.625, 0.8333, 0.625, 0.8333, 0.625, 0.8644, 0.0, 0.0, 0.0, 0.0, 0.0, 0.0, 0.0, 0.0, 0.0, 0.0, 0.0, 0.0, 0.0, 0.0, 0.0, 0.0, 0.625, 0.6667, 0.625, 0.5833, 0.625, 0.5833, 0.625, 0.6667, 0.0, 0.0, 0.0, 0.0, 0.0, 0.0, 0.0, 0.0, 0.625, 0.884, 0.625, 0.875, 0.625, 0.875, 0.625, 0.884, 0.625, 0.5833, 0.625, 0.5, 0.625, 0.5, 0.625, 0.5833, 0.0, 0.0, 0.0, 0.0, 0.0, 0.0, 0.0, 0.0, 0.625, 0.5, 0.625, 0.4167, 0.625, 0.4167, 0.625, 0.5, 0.625, 0.25, 0.625, 0.1667, 0.625, 0.1667, 0.625, 0.25, 0.7917, 0.5833, 0.875, 0.5833, 0.875, 0.6667, 0.7917, 0.6667, 0.7917, 0.5, 0.875, 0.5, 0.875, 0.5833, 0.7917, 0.5833, 0.625, 0.5833, 0.7083, 0.5833, 0.7083, 0.6667, 0.625, 0.6667, 0.625, 0.5, 0.7083, 0.5, 0.7083, 0.5833, 0.625, 0.5833, 0.7083, 0.5, 0.7917, 0.5, 0.7917, 0.5833, 0.7083, 0.5833, 0.625, 0.6667, 0.7083, 0.6667, 0.7083, 0.75, 0.625, 0.75, 0.625, 0.8644, 0.625, 0.8333, 0.625, 0.8333, 0.625, 0.8644, 0.625, 1.0, 0.625, 0.9167, 0.625, 0.9167, 0.625, 1.0, 0.625, 0.8333, 0.625, 0.75, 0.625, 0.75, 0.625, 0.8333, 0.7917, 0.6667, 0.875, 0.6667, 0.875, 0.75, 0.7917, 0.75, 0.625, 0.884, 0.625, 0.875, 0.625, 0.875, 0.625, 0.884, 0.0, 0.0, 0.0, 0.0, 0.0, 0.0, 0.0, 0.0, 0.625, 0.25, 0.625, 0.1667, 0.625, 0.1667, 0.625, 0.25, 0.625, 0.8333, 0.625, 0.75, 0.625, 0.75, 0.625, 0.8333, 0.625, 0.75, 0.625, 0.6667, 0.625, 0.6667, 0.625, 0.75, 0.625, 1.0, 0.625, 0.9167, 0.625, 0.9167, 0.625, 1.0, 0.625, 0.1667, 0.625, 0.08333, 0.625, 0.08333, 0.625, 0.1667, 0.625, 0.4167, 0.625, 0.3333, 0.625, 0.3333, 0.625, 0.4167, 0.625, 0.8644, 0.625, 0.8333, 0.625, 0.8333, 0.625, 0.8644, 0.625, 0.08333, 0.625, 0.0, 0.625, 0.0, 0.625, 0.08333, 0.0, 0.0, 0.0, 0.0, 0.0, 0.0, 0.0, 0.0, 0.375, 0.125, 0.625, 0.125, 0.625, 0.25, 0.375, 0.25, 0.375, 0.375, 0.625, 0.375, 0.625, 0.5, 0.375, 0.5, 0.375, 0.625, 0.625, 0.625, 0.625, 0.75, 0.375, 0.75, 0.375, 0.875, 0.625, 0.875, 0.625, 1.0, 0.375, 1.0, 0.25, 0.625, 0.375, 0.625, 0.375, 0.75, 0.25, 0.75, 0.75, 0.625, 0.875, 0.625, 0.875, 0.75, 0.75, 0.75, 0.625, 0.625, 0.75, 0.625, 0.75, 0.75, 0.625, 0.75, 0.125, 0.625, 0.25, 0.625, 0.25, 0.75, 0.125, 0.75, 0.375, 0.75, 0.625, 0.75, 0.625, 0.875, 0.375, 0.875, 0.375, 0.25, 0.625, 0.25, 0.625, 0.375, 0.375, 0.375, 0.125, 0.5, 0.25, 0.5, 0.25, 0.625, 0.125, 0.625, 0.625, 0.5, 0.75, 0.5, 0.75, 0.625, 0.625, 0.625, 0.75, 0.5, 0.875, 0.5, 0.875, 0.625, 0.75, 0.625, 0.25, 0.5, 0.375, 0.5, 0.375, 0.625, 0.25, 0.625, 0.375, 0.5, 0.625, 0.5, 0.625, 0.625, 0.375, 0.625, 0.375, 0.0, 0.625, 0.0, 0.625, 0.125, 0.375, 0.125, 0.0, 0.0, 0.0, 0.0, 0.0, 0.0, 0.0, 0.0, 0.625, 0.875, 0.625, 0.8644, 0.625, 0.8644, 0.625, 0.875, 0.0, 0.0, 0.0, 0.0, 0.0, 0.0, 0.0, 0.0, 0.625, 0.875, 0.625, 0.8644, 0.625, 0.8644, 0.625, 0.875, 0.625, 0.875, 0.625, 0.8644, 0.625, 0.8644, 0.625, 0.875, 0.625, 0.9167, 0.625, 0.884, 0.625, 0.884, 0.625, 0.9167, 0.625, 0.9167, 0.625, 0.884, 0.625, 0.884, 0.625, 0.9167, 0.625, 0.9167, 0.625, 0.884, 0.625, 0.884, 0.625, 0.9167, 0.0, 0.0, 0.0, 0.0, 0.0, 0.0, 0.0, 0.0, 0.0, 0.0, 0.0, 0.0, 0.0, 0.0, 0.0, 0.0, 0.625, 0.9167, 0.625, 0.884, 0.625, 0.884, 0.625, 0.9167, 0.625, 0.884, 0.625, 0.875, 0.625, 0.875, 0.625, 0.884, 0.625, 0.875, 0.625, 0.8644, 0.625, 0.8644, 0.625, 0.875, 0.625, 0.875, 0.625, 0.8644, 0.625, 0.8644, 0.625, 0.875, 0.625, 0.884, 0.625, 0.875, 0.625, 0.875, 0.625, 0.884, 0.625, 0.884, 0.625, 0.875, 0.625, 0.875, 0.625, 0.884, 0.625, 0.875, 0.625, 0.875, 0.625, 0.875, 0.625, 0.875, 0.625, 0.8644, 0.625, 0.875, 0.625, 0.875, 0.625, 0.8644, 0.625, 0.884, 0.625, 0.884, 0.625, 0.884, 0.625, 0.884, 0.625, 0.875, 0.625, 0.884, 0.625, 0.884, 0.625, 0.875, 0.625, 0.8644, 0.625, 0.8644, 0.625, 0.8644, 0.625, 0.8644, 0.625, 0.884, 0.625, 0.875, 0.625, 0.875, 0.625, 0.884, 0.625, 0.875, 0.625, 0.875, 0.625, 0.875, 0.625, 0.875, 0.625, 0.875, 0.625, 0.884, 0.625, 0.884, 0.625, 0.875, 0.625, 0.884, 0.625, 0.884, 0.625, 0.884, 0.625, 0.884, 0.625, 0.875, 0.625, 0.8644, 0.625, 0.8644, 0.625, 0.875, 0.625, 0.875, 0.625, 0.8644, 0.625, 0.8644, 0.625, 0.875, 0.625, 0.8644, 0.625, 0.8644, 0.625, 0.8644, 0.625, 0.8644, 0.625, 0.8644, 0.625, 0.875, 0.625, 0.875, 0.625, 0.8644, 0.625, 0.9167, 0.625, 0.884, 0.625, 0.884, 0.625, 0.9167, 0.625, 0.875, 0.625, 0.8644, 0.625, 0.8644, 0.625, 0.875, 0.625, 0.884, 0.625, 0.875, 0.625, 0.875, 0.625, 0.884, 0.625, 0.8333, 0.625, 0.75, 0.625, 0.75, 0.625, 0.8333, 0.625, 1.0, 0.625, 0.9167, 0.625, 0.9167, 0.625, 1.0, 0.625, 0.8644, 0.625, 0.8333, 0.625, 0.8333, 0.625, 0.8644, 0.625, 0.0, 0.625, 0.0, 0.625, 0.0, 0.625, 0.0, 0.625, 0.75, 0.625, 0.75, 0.625, 0.75, 0.625, 0.75, 0.625, 0.0, 0.625, 0.0, 0.625, 0.0, 0.625, 0.0, 0.625, 0.5833, 0.625, 0.5, 0.625, 0.5, 0.625, 0.5833, 0.625, 0.3333, 0.625, 0.25, 0.625, 0.25, 0.625, 0.3333, 0.625, 0.08333, 0.625, 0.0, 0.625, 0.0, 0.625, 0.08333, 0.625, 0.5, 0.625, 0.4167, 0.625, 0.4167, 0.625, 0.5, 0.625, 0.4167, 0.625, 0.3333, 0.625, 0.3333, 0.625, 0.4167, 0.625, 0.75, 0.625, 0.75, 0.625, 0.75, 0.625, 0.75, 0.625, 0.25, 0.625, 0.1667, 0.625, 0.1667, 0.625, 0.25, 0.625, 0.1667, 0.625, 0.08333, 0.625, 0.08333, 0.625, 0.1667, 0.625, 0.75, 0.625, 0.6667, 0.625, 0.6667, 0.625, 0.75, 0.625, 0.6667, 0.625, 0.5833, 0.625, 0.5833, 0.625, 0.6667, 0.625, 0.0, 0.625, 0.0, 0.625, 0.0, 0.625, 0.0, 0.625, 0.0, 0.625, 0.0, 0.625, 0.0, 0.625, 0.0, 0.625, 0.9167, 0.625, 0.884, 0.625, 0.884, 0.625, 0.9167, 0.625, 0.875, 0.625, 0.8644, 0.625, 0.8644, 0.625, 0.875, 0.625, 0.884, 0.625, 0.875, 0.625, 0.875, 0.625, 0.884, 0.625, 0.8333, 0.625, 0.75, 0.625, 0.75, 0.625, 0.8333, 0.625, 1.0, 0.625, 0.9167, 0.625, 0.9167, 0.625, 1.0, 0.625, 0.8644, 0.625, 0.8333, 0.625, 0.8333, 0.625, 0.8644, 0.625, 0.75, 0.625, 0.75, 0.625, 0.75, 0.625, 0.75, 0.625, 0.5833, 0.625, 0.5, 0.625, 0.5, 0.625, 0.5833, 0.625, 0.3333, 0.625, 0.25, 0.625, 0.25, 0.625, 0.3333, 0.625, 0.08333, 0.625, 0.0, 0.625, 0.0, 0.625, 0.08333, 0.625, 0.5, 0.625, 0.4167, 0.625, 0.4167, 0.625, 0.5, 0.625, 0.4167, 0.625, 0.3333, 0.625, 0.3333, 0.625, 0.4167, 0.625, 0.75, 0.625, 0.75, 0.625, 0.75, 0.625, 0.75, 0.625, 0.25, 0.625, 0.1667, 0.625, 0.1667, 0.625, 0.25, 0.625, 0.1667, 0.625, 0.08333, 0.625, 0.08333, 0.625, 0.1667, 0.625, 0.75, 0.625, 0.6667, 0.625, 0.6667, 0.625, 0.75, 0.625, 0.6667, 0.625, 0.5833, 0.625, 0.5833, 0.625, 0.6667, 0.625, 0.1667, 0.625, 0.08333, 0.625, 0.08333, 0.625, 0.1667, 0.625, 0.6667, 0.625, 0.5833, 0.625, 0.5833, 0.625, 0.6667, 0.0, 0.0, 0.0, 0.0, 0.0, 0.0, 0.0, 0.0, 0.625, 0.5833, 0.625, 0.5833, 0.625, 0.5833, 0.625, 0.5833, 0.625, 0.5833, 0.625, 0.6667, 0.625, 0.6667, 0.625, 0.5833, 0.625, 0.1667, 0.625, 0.1667, 0.625, 0.1667, 0.625, 0.1667, 0.625, 0.08333, 0.625, 0.1667, 0.625, 0.1667, 0.625, 0.08333, 0.625, 0.6667, 0.625, 0.6667, 0.625, 0.6667, 0.625, 0.6667, 0.625, 0.6667, 0.625, 0.6667, 0.625, 0.6667, 0.625, 0.6667, 0.625, 0.1667, 0.625, 0.1667, 0.625, 0.1667, 0.625, 0.1667, 0.625, 0.5833, 0.625, 0.5833, 0.625, 0.5833, 0.625, 0.5833, 0.625, 0.6667, 0.625, 0.5833, 0.625, 0.5833, 0.625, 0.6667, 0.625, 0.1667, 0.625, 0.08333, 0.625, 0.08333, 0.625, 0.1667, 0.625, 0.9167, 0.625, 0.884, 0.625, 0.884, 0.625, 0.9167, 0.625, 0.875, 0.625, 0.8644, 0.625, 0.8644, 0.625, 0.875, 0.625, 0.75, 0.625, 0.6667, 0.625, 0.6667, 0.625, 0.75, 0.625, 0.08333, 0.625, 0.08333, 0.625, 0.08333, 0.625, 0.08333, 0.625, 0.25, 0.625, 0.1667, 0.625, 0.1667, 0.625, 0.25, 0.625, 0.4167, 0.625, 0.3333, 0.625, 0.3333, 0.625, 0.4167, 0.625, 0.5, 0.625, 0.4167, 0.625, 0.4167, 0.625, 0.5, 0.625, 0.8644, 0.625, 0.8333, 0.625, 0.8333, 0.625, 0.8644, 0.625, 1.0, 0.625, 0.9167, 0.625, 0.9167, 0.625, 1.0, 0.625, 0.08333, 0.625, 0.0, 0.625, 0.0, 0.625, 0.08333, 0.625, 0.8333, 0.625, 0.75, 0.625, 0.75, 0.625, 0.8333, 0.625, 0.3333, 0.625, 0.25, 0.625, 0.25, 0.625, 0.3333, 0.625, 0.5833, 0.625, 0.5, 0.625, 0.5, 0.625, 0.5833, 0.625, 0.884, 0.625, 0.875, 0.625, 0.875, 0.625, 0.884, 0.625, 0.884, 0.625, 0.875, 0.625, 0.875, 0.625, 0.884, 0.625, 0.5833, 0.625, 0.5, 0.625, 0.5, 0.625, 0.5833, 0.625, 0.3333, 0.625, 0.25, 0.625, 0.25, 0.625, 0.3333, 0.625, 0.8333, 0.625, 0.75, 0.625, 0.75, 0.625, 0.8333, 0.625, 0.08333, 0.625, 0.0, 0.625, 0.0, 0.625, 0.08333, 0.625, 1.0, 0.625, 0.9167, 0.625, 0.9167, 0.625, 1.0, 0.625, 0.8644, 0.625, 0.8333, 0.625, 0.8333, 0.625, 0.8644, 0.625, 0.5, 0.625, 0.4167, 0.625, 0.4167, 0.625, 0.5, 0.625, 0.4167, 0.625, 0.3333, 0.625, 0.3333, 0.625, 0.4167, 0.625, 0.25, 0.625, 0.1667, 0.625, 0.1667, 0.625, 0.25, 0.625, 0.08333, 0.625, 0.08333, 0.625, 0.08333, 0.625, 0.08333, 0.625, 0.75, 0.625, 0.6667, 0.625, 0.6667, 0.625, 0.75, 0.625, 0.875, 0.625, 0.8644, 0.625, 0.8644, 0.625, 0.875, 0.625, 0.9167, 0.625, 0.884, 0.625, 0.884, 0.625, 0.9167, 0.625, 0.1667, 0.625, 0.08333, 0.625, 0.08333, 0.625, 0.1667, 0.625, 0.6667, 0.625, 0.5833, 0.625, 0.5833, 0.625, 0.6667, 0.625, 0.5833, 0.625, 0.5833, 0.625, 0.5833, 0.625, 0.5833, 0.625, 0.6667, 0.625, 0.6667, 0.625, 0.6667, 0.625, 0.6667, 0.625, 0.1667, 0.625, 0.1667, 0.625, 0.1667, 0.625, 0.1667])
me_cube.materials.append(mat_base)
me_cube.materials.append(mat_undershirt)
me_cube.materials.append(mat_overshirt)
me_cube.materials.append(mat_tie)
me_cube.use_mirror_vertex_groups = False
me_cube.update()

# ---- objects
ob_sun = bpy.data.objects.new('Sun', light_sun)
ob_navigator = bpy.data.objects.new('Navigator', me_cube)

# ---- transforms, parenting, visibility, modifiers, constraints
ob_sun.location = (0.0, 0.0, 0.0)
ob_sun.rotation_euler = (0.5762, 0.5419, 0.006626)
ob_navigator.location = (0.0, 0.0, 0.0)
ob_navigator.lock_rotations_4d = False
ob_navigator.empty_display_type = 'ARROWS'
ob_navigator.lineart.crease_threshold = 0.0

# ---- collection membership
scene.collection.objects.link(ob_sun)
col_collection.objects.link(ob_navigator)

# ---- scene / render settings (as saved in the file)
scene.frame_start = 1; scene.frame_end = 250; scene.frame_set(1)
scene.render.engine = 'BLENDER_EEVEE_NEXT'
scene.cycles.sampling_pattern = 'TABULATED_SOBOL'
scene.view_settings.view_transform = 'Filmic'
bpy.context.view_layer.update()

# ---- added for rendering (the .blend has no active camera): camera
cam_auto = bpy.data.cameras.new('AutoCamera')
cam_auto.lens = 50.0
cam_auto.sensor_width = 36.0
cam_auto.clip_end = 1000.0
ob_auto_camera = bpy.data.objects.new('AutoCamera', cam_auto)
scene.collection.objects.link(ob_auto_camera)
ob_auto_camera.location = (1.74141, -2.04085, 2.14855)
ob_auto_camera.rotation_euler = (1.09748, -7.21219e-08, 0.694738)
scene.camera = ob_auto_camera
bpy.context.view_layer.update()
